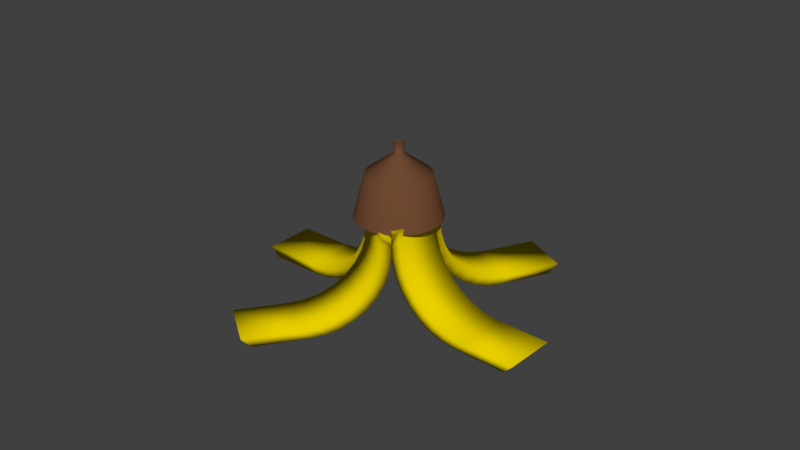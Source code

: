 # Source: Banana.blend  (saved by Blender 2.78.0; exported with 4.5.12 LTS)
import bpy
from mathutils import Matrix  # noqa: F401  (used for matrix-valued properties, if any)

bpy.ops.wm.read_factory_settings(use_empty=True)
scene = bpy.context.scene
scene.name = 'Scene'

# ---- collections
col_collection_1 = bpy.data.collections.new('Collection 1'); scene.collection.children.link(col_collection_1)

# ---- materials (node trees are filled in below, after node groups)
mat_material_001 = bpy.data.materials.new('Material.001')
mat_material_001.alpha_threshold = 0.0
mat_material_001.use_transparent_shadow = False
mat_material_001.diffuse_color = (0.1574, 0.06639, 0.0316, 1.0)
mat_material_001.roughness = 0.5
mat_material_002 = bpy.data.materials.new('Material.002')
mat_material_002.alpha_threshold = 0.0
mat_material_002.use_transparent_shadow = False
mat_material_002.diffuse_color = (0.8, 0.6199, 0.0, 1.0)
mat_material_002.roughness = 0.5

# ---- material node trees

# ---- world
world_world = bpy.data.worlds.new('World'); scene.world = world_world
world_world.color = (0.05088, 0.05088, 0.05088)
world_world.use_sun_shadow = False
world_world.sun_shadow_jitter_overblur = 0.0
world_world.cycles.sampling_method = 'MANUAL'

# ---- meshes
me_cylinder_006 = bpy.data.meshes.new('Cylinder.006')
me_cylinder_006.from_pydata([(-1.139e-07, 2.014, -1.309), (0.3928, 1.975, -1.309), (0.7706, 1.86, -1.309), (1.119, 1.674, -1.309), (1.424, 1.424, -1.309), (1.674, 1.119, -1.309), (1.86, 0.7706, -1.309), (1.975, 0.3928, -1.309), (2.014, -1.217e-07, -1.309), (1.975, -0.3928, -1.309), (1.86, -0.7706, -1.309), (1.674, -1.119, -1.309), (1.424, -1.424, -1.309), (1.119, -1.674, -1.309), (0.7706, -1.86, -1.309), (0.3928, -1.975, -1.309), (-7.7e-07, -2.014, -1.309), (-0.3928, -1.975, -1.309), (-0.7706, -1.86, -1.309), (-1.119, -1.674, -1.309), (-1.424, -1.424, -1.309), (-1.674, -1.119, -1.309), (-1.86, -0.7706, -1.309), (-1.975, -0.3928, -1.309), (-2.014, 1.671e-06, -1.309), (-1.975, 0.3928, -1.309), (-1.86, 0.7706, -1.309), (-1.674, 1.119, -1.309), (-1.424, 1.424, -1.309), (-1.119, 1.674, -1.309), (-0.7706, 1.86, -1.309), (-0.3928, 1.975, -1.309), (-5.811e-07, 0.2363, 1.645), (-5.932e-08, 1.499, 0.7018), (0.04609, 0.2317, 1.645), (0.2924, 1.47, 0.7018), (0.09041, 0.2183, 1.645), (0.5735, 1.384, 0.7018), (0.1313, 0.1964, 1.645), (0.8325, 1.246, 0.7018), (0.1671, 0.1671, 1.645), (1.06, 1.06, 0.7018), (0.1964, 0.1313, 1.645), (1.246, 0.8325, 0.7018), (0.2183, 0.09041, 1.645), (1.384, 0.5735, 0.7018), (0.2317, 0.04609, 1.645), (1.47, 0.2924, 0.7018), (0.2363, -1.639e-07, 1.645), (1.499, -2.848e-08, 0.7018), (0.2317, -0.04609, 1.645), (1.47, -0.2924, 0.7018), (0.2183, -0.09041, 1.645), (1.384, -0.5735, 0.7018), (0.1964, -0.1313, 1.645), (1.246, -0.8325, 0.7018), (0.1671, -0.1671, 1.645), (1.06, -1.06, 0.7018), (0.1313, -0.1964, 1.645), (0.8325, -1.246, 0.7018), (0.09041, -0.2183, 1.645), (0.5735, -1.384, 0.7018), (0.04609, -0.2317, 1.645), (0.2924, -1.47, 0.7018), (-1.639e-07, -0.2363, 1.645), (-5.476e-07, -1.499, 0.7018), (-0.04609, -0.2317, 1.645), (-0.2924, -1.47, 0.7018), (-0.09041, -0.2183, 1.645), (-0.5735, -1.384, 0.7018), (-0.1313, -0.1964, 1.645), (-0.8325, -1.246, 0.7018), (-0.1671, -0.1671, 1.645), (-1.06, -1.06, 0.7018), (-0.1964, -0.1313, 1.645), (-1.246, -0.8325, 0.7018), (-0.2183, -0.09041, 1.645), (-1.384, -0.5735, 0.7018), (-0.2317, -0.04609, 1.645), (-1.47, -0.2924, 0.7018), (-0.2363, 1.788e-07, 1.645), (-1.499, 1.305e-06, 0.7018), (-0.2317, 0.04609, 1.645), (-1.47, 0.2924, 0.7018), (-0.2183, 0.09041, 1.645), (-1.384, 0.5735, 0.7018), (-0.1964, 0.1313, 1.645), (-1.246, 0.8325, 0.7018), (-0.1671, 0.1671, 1.645), (-1.06, 1.06, 0.7018), (-0.1313, 0.1964, 1.645), (-0.8325, 1.246, 0.7018), (-0.09041, 0.2183, 1.645), (-0.5735, 1.384, 0.7018), (-0.04609, 0.2317, 1.645), (-0.2923, 1.47, 0.7018), (-5.811e-07, 0.2363, 2.083), (0.04609, 0.2317, 2.083), (0.09041, 0.2183, 2.083), (0.1313, 0.1964, 2.083), (0.1671, 0.1671, 2.083), (0.1964, 0.1313, 2.083), (0.2183, 0.09041, 2.083), (0.2317, 0.04609, 2.083), (0.2363, -1.639e-07, 2.083), (0.2317, -0.04609, 2.083), (0.2183, -0.09041, 2.083), (0.1964, -0.1313, 2.083), (0.1671, -0.1671, 2.083), (0.1313, -0.1964, 2.083), (0.09041, -0.2183, 2.083), (0.04609, -0.2317, 2.083), (-1.639e-07, -0.2363, 2.083), (-0.04609, -0.2317, 2.083), (-0.09041, -0.2183, 2.083), (-0.1313, -0.1964, 2.083), (-0.1671, -0.1671, 2.083), (-0.1964, -0.1313, 2.083), (-0.2183, -0.09041, 2.083), (-0.2317, -0.04609, 2.083), (-0.2363, 1.788e-07, 2.083), (-0.2317, 0.04609, 2.083), (-0.2183, 0.09041, 2.083), (-0.1964, 0.1313, 2.083), (-0.1671, 0.1671, 2.083), (-0.1313, 0.1964, 2.083), (-0.09041, 0.2183, 2.083), (-0.04609, 0.2317, 2.083)], [], [(33, 0, 31, 95), (2, 37, 39, 3), (3, 39, 41, 4), (4, 41, 43, 5), (5, 43, 45, 6), (6, 45, 47, 7), (7, 47, 49, 8), (8, 49, 51, 9), (9, 51, 53, 10), (10, 53, 55, 11), (11, 55, 57, 12), (12, 57, 59, 13), (13, 59, 61, 14), (14, 61, 63, 15), (15, 63, 65, 16), (16, 65, 67, 17), (17, 67, 69, 18), (18, 69, 71, 19), (19, 71, 73, 20), (20, 73, 75, 21), (21, 75, 77, 22), (22, 77, 79, 23), (23, 79, 81, 24), (24, 81, 83, 25), (25, 83, 85, 26), (26, 85, 87, 27), (27, 87, 89, 28), (28, 89, 91, 29), (29, 91, 93, 30), (30, 93, 95, 31), (1, 35, 37, 2), (40, 38, 99, 100), (35, 33, 32, 34), (37, 35, 34, 36), (39, 37, 36, 38), (41, 39, 38, 40), (43, 41, 40, 42), (45, 43, 42, 44), (47, 45, 44, 46), (49, 47, 46, 48), (51, 49, 48, 50), (53, 51, 50, 52), (55, 53, 52, 54), (57, 55, 54, 56), (59, 57, 56, 58), (61, 59, 58, 60), (63, 61, 60, 62), (65, 63, 62, 64), (67, 65, 64, 66), (69, 67, 66, 68), (71, 69, 68, 70), (73, 71, 70, 72), (75, 73, 72, 74), (77, 75, 74, 76), (79, 77, 76, 78), (81, 79, 78, 80), (83, 81, 80, 82), (85, 83, 82, 84), (87, 85, 84, 86), (89, 87, 86, 88), (91, 89, 88, 90), (93, 91, 90, 92), (95, 93, 92, 94), (33, 95, 94, 32), (0, 33, 35, 1), (58, 56, 108, 109), (76, 74, 117, 118), (94, 92, 126, 127), (50, 48, 104, 105), (68, 66, 113, 114), (86, 84, 122, 123), (32, 94, 127, 96), (42, 40, 100, 101), (60, 58, 109, 110), (78, 76, 118, 119), (34, 32, 96, 97), (52, 50, 105, 106), (70, 68, 114, 115), (88, 86, 123, 124), (44, 42, 101, 102), (62, 60, 110, 111), (80, 78, 119, 120), (36, 34, 97, 98), (54, 52, 106, 107), (72, 70, 115, 116), (90, 88, 124, 125), (46, 44, 102, 103), (64, 62, 111, 112), (82, 80, 120, 121), (38, 36, 98, 99), (56, 54, 107, 108), (74, 72, 116, 117), (92, 90, 125, 126), (48, 46, 103, 104), (66, 64, 112, 113), (84, 82, 121, 122)])
me_cylinder_006.polygons.foreach_set('use_smooth', [True] * 96)
me_cylinder_006.materials.append(mat_material_001)
me_cylinder_006.use_remesh_preserve_volume = False
me_cylinder_006.use_remesh_preserve_attributes = False
me_cylinder_006.use_mirror_vertex_groups = False
me_cylinder_006.update()
me_plane_006 = bpy.data.meshes.new('Plane.006')
me_plane_006.from_pydata([(0.881, 2.456, -0.007447), (0.1554, 2.119, -0.007447), (0.1554, 2.119, -0.007447), (0.881, 2.456, -0.007447), (1.723, 0.6422, 1.293), (0.9977, 0.3053, 1.293), (1.723, 0.6422, 1.161), (1.231, 1.702, -0.007447), (1.714, 0.6626, 0.9331), (1.686, 0.7229, 0.7139), (1.64, 0.8208, 0.5119), (1.579, 0.9526, 0.3348), (1.505, 1.113, 0.1895), (1.42, 1.296, 0.0815), (1.327, 1.495, 0.01501), (0.5056, 1.365, -0.007447), (0.9977, 0.3053, 1.161), (0.6016, 1.158, 0.01501), (0.6939, 0.9596, 0.0815), (0.779, 0.7763, 0.1895), (0.8535, 0.6157, 0.3348), (0.9147, 0.4839, 0.5119), (0.9602, 0.386, 0.7139), (0.9882, 0.3257, 0.9331), (1.723, 0.6422, 1.293), (0.9977, 0.3053, 1.293), (1.723, 0.6422, 1.161), (1.231, 1.702, -0.007447), (1.714, 0.6626, 0.9331), (1.686, 0.7229, 0.7139), (1.64, 0.8208, 0.5119), (1.579, 0.9526, 0.3348), (1.505, 1.113, 0.1895), (1.42, 1.296, 0.0815), (1.327, 1.495, 0.01501), (0.5056, 1.365, -0.007447), (0.9977, 0.3053, 1.161), (0.6016, 1.158, 0.01501), (0.6939, 0.9596, 0.0815), (0.779, 0.7763, 0.1895), (0.8535, 0.6157, 0.3348), (0.9147, 0.4839, 0.5119), (0.9602, 0.386, 0.7139), (0.9882, 0.3257, 0.9331), (0.09588, 2.248, 0.134), (0.8215, 2.584, 0.134), (1.664, 0.7705, 1.434), (0.9381, 0.4336, 1.434), (1.664, 0.7705, 1.302), (1.172, 1.83, 0.134), (1.654, 0.7908, 1.075), (1.626, 0.8511, 0.8553), (1.581, 0.9491, 0.6533), (1.52, 1.081, 0.4762), (1.445, 1.241, 0.3309), (1.36, 1.425, 0.2229), (1.268, 1.624, 0.1564), (0.446, 1.493, 0.134), (0.9381, 0.4336, 1.302), (0.542, 1.287, 0.1564), (0.6343, 1.088, 0.2229), (0.7194, 0.9046, 0.3309), (0.794, 0.744, 0.4762), (0.8552, 0.6122, 0.6533), (0.9006, 0.5143, 0.8553), (0.9286, 0.4539, 1.075), (1.723, 0.6422, 1.399), (0.9977, 0.3053, 1.399), (1.664, 0.7705, 1.434), (0.9381, 0.4336, 1.434), (-1.0, 0.4, 0.0), (-1.0, -0.4, 0.0), (-1.0, -0.4, 0.0), (-1.0, 0.4, 0.0), (1.0, 0.4, 1.3), (1.0, -0.4, 1.3), (1.0, 0.4, 1.168), (-0.1685, 0.4, 0.0), (0.9775, 0.4, 0.9405), (0.9111, 0.4, 0.7213), (0.8031, 0.4, 0.5193), (0.6578, 0.4, 0.3422), (0.4807, 0.4, 0.1969), (0.2787, 0.4, 0.08895), (0.05947, 0.4, 0.02245), (-0.1685, -0.4, 0.0), (1.0, -0.4, 1.168), (0.05947, -0.4, 0.02245), (0.2787, -0.4, 0.08895), (0.4807, -0.4, 0.1969), (0.6578, -0.4, 0.3422), (0.8031, -0.4, 0.5193), (0.9111, -0.4, 0.7213), (0.9775, -0.4, 0.9405), (1.0, 0.4, 1.3), (1.0, -0.4, 1.3), (1.0, 0.4, 1.168), (-0.1685, 0.4, 0.0), (0.9775, 0.4, 0.9405), (0.9111, 0.4, 0.7213), (0.8031, 0.4, 0.5193), (0.6578, 0.4, 0.3422), (0.4807, 0.4, 0.1969), (0.2787, 0.4, 0.08895), (0.05947, 0.4, 0.02245), (-0.1685, -0.4, 0.0), (1.0, -0.4, 1.168), (0.05947, -0.4, 0.02245), (0.2787, -0.4, 0.08895), (0.4807, -0.4, 0.1969), (0.6578, -0.4, 0.3422), (0.8031, -0.4, 0.5193), (0.9111, -0.4, 0.7213), (0.9775, -0.4, 0.9405), (-1.141, -0.4, 0.1414), (-1.141, 0.4, 0.1414), (0.8586, 0.4, 1.441), (0.8586, -0.4, 1.441), (0.8586, 0.4, 1.31), (-0.3099, 0.4, 0.1414), (0.8361, 0.4, 1.082), (0.7696, 0.4, 0.8628), (0.6617, 0.4, 0.6607), (0.5163, 0.4, 0.4837), (0.3393, 0.4, 0.3383), (0.1372, 0.4, 0.2304), (-0.08195, 0.4, 0.1639), (-0.3099, -0.4, 0.1414), (0.8586, -0.4, 1.31), (-0.08195, -0.4, 0.1639), (0.1372, -0.4, 0.2304), (0.3393, -0.4, 0.3383), (0.5163, -0.4, 0.4837), (0.6617, -0.4, 0.6607), (0.7696, -0.4, 0.8628), (0.8361, -0.4, 1.082), (1.0, 0.4, 1.406), (1.0, -0.4, 1.406), (0.8586, 0.4, 1.441), (0.8586, -0.4, 1.441), (3.618, -0.3462, -0.08313), (3.73, 0.4459, -0.08313), (3.73, 0.4459, -0.08313), (3.618, -0.3462, -0.08313), (1.638, -0.06664, 1.217), (1.75, 0.7255, 1.217), (1.638, -0.06664, 1.085), (2.795, -0.23, -0.08313), (1.66, -0.06978, 0.8574), (1.726, -0.07907, 0.6382), (1.833, -0.09417, 0.4362), (1.977, -0.1145, 0.2591), (2.152, -0.1392, 0.1138), (2.352, -0.1675, 0.005816), (2.569, -0.1981, -0.06068), (2.907, 0.5622, -0.08313), (1.75, 0.7255, 1.085), (2.681, 0.594, -0.06068), (2.464, 0.6247, 0.005816), (2.264, 0.6529, 0.1138), (2.089, 0.6777, 0.2591), (1.945, 0.698, 0.4362), (1.838, 0.7131, 0.6382), (1.772, 0.7224, 0.8574), (1.638, -0.06664, 1.217), (1.75, 0.7255, 1.217), (1.638, -0.06664, 1.085), (2.795, -0.23, -0.08313), (1.66, -0.06978, 0.8574), (1.726, -0.07907, 0.6382), (1.833, -0.09417, 0.4362), (1.977, -0.1145, 0.2591), (2.152, -0.1392, 0.1138), (2.352, -0.1675, 0.005816), (2.569, -0.1981, -0.06068), (2.907, 0.5622, -0.08313), (1.75, 0.7255, 1.085), (2.681, 0.594, -0.06068), (2.464, 0.6247, 0.005816), (2.264, 0.6529, 0.1138), (2.089, 0.6777, 0.2591), (1.945, 0.698, 0.4362), (1.838, 0.7131, 0.6382), (1.772, 0.7224, 0.8574), (3.87, 0.4262, 0.05829), (3.758, -0.366, 0.05829), (1.778, -0.08641, 1.358), (1.89, 0.7057, 1.358), (1.778, -0.08641, 1.227), (2.935, -0.2497, 0.05829), (1.8, -0.08955, 0.9988), (1.866, -0.09884, 0.7796), (1.973, -0.1139, 0.5776), (2.117, -0.1342, 0.4005), (2.292, -0.159, 0.2552), (2.492, -0.1872, 0.1472), (2.709, -0.2179, 0.08074), (3.047, 0.5424, 0.05829), (1.89, 0.7057, 1.227), (2.821, 0.5743, 0.08074), (2.604, 0.6049, 0.1472), (2.404, 0.6331, 0.2552), (2.229, 0.6579, 0.4005), (2.085, 0.6782, 0.5776), (1.978, 0.6933, 0.7796), (1.912, 0.7026, 0.9988), (1.638, -0.06664, 1.323), (1.75, 0.7255, 1.323), (1.778, -0.08641, 1.358), (1.89, 0.7057, 1.358), (1.893, -2.197, -0.06242), (2.606, -1.834, -0.06242), (2.606, -1.834, -0.06242), (1.893, -2.197, -0.06242), (0.9863, -0.4146, 1.238), (1.699, -0.0518, 1.238), (0.9863, -0.4146, 1.106), (1.516, -1.456, -0.06242), (0.9965, -0.4346, 0.8781), (1.027, -0.4938, 0.6589), (1.076, -0.5901, 0.4569), (1.142, -0.7196, 0.2798), (1.222, -0.8774, 0.1345), (1.313, -1.057, 0.02652), (1.413, -1.253, -0.03997), (2.229, -1.093, -0.06242), (1.699, -0.0518, 1.106), (2.126, -0.8901, -0.03997), (2.026, -0.6947, 0.02652), (1.935, -0.5147, 0.1345), (1.855, -0.3568, 0.2798), (1.789, -0.2273, 0.4569), (1.74, -0.1311, 0.6589), (1.71, -0.07181, 0.8781), (0.9863, -0.4146, 1.238), (1.699, -0.0518, 1.238), (0.9863, -0.4146, 1.106), (1.516, -1.456, -0.06242), (0.9965, -0.4346, 0.8781), (1.027, -0.4938, 0.6589), (1.076, -0.5901, 0.4569), (1.142, -0.7196, 0.2798), (1.222, -0.8774, 0.1345), (1.313, -1.057, 0.02652), (1.413, -1.253, -0.03997), (2.229, -1.093, -0.06242), (1.699, -0.0518, 1.106), (2.126, -0.8901, -0.03997), (2.026, -0.6947, 0.02652), (1.935, -0.5147, 0.1345), (1.855, -0.3568, 0.2798), (1.789, -0.2273, 0.4569), (1.74, -0.1311, 0.6589), (1.71, -0.07181, 0.8781), (2.67, -1.96, 0.079), (1.957, -2.323, 0.079), (1.05, -0.5406, 1.379), (1.763, -0.1778, 1.379), (1.05, -0.5406, 1.247), (1.58, -1.582, 0.079), (1.061, -0.5606, 1.02), (1.091, -0.6199, 0.8003), (1.14, -0.7161, 0.5983), (1.206, -0.8456, 0.4212), (1.286, -1.003, 0.2759), (1.378, -1.184, 0.1679), (1.477, -1.379, 0.1014), (2.293, -1.219, 0.079), (1.763, -0.1778, 1.247), (2.19, -1.016, 0.1015), (2.091, -0.8208, 0.1679), (1.999, -0.6407, 0.2759), (1.919, -0.4829, 0.4212), (1.853, -0.3534, 0.5983), (1.804, -0.2571, 0.8003), (1.774, -0.1979, 1.02), (0.9863, -0.4146, 1.344), (1.699, -0.0518, 1.344), (1.05, -0.5406, 1.379), (1.763, -0.1778, 1.379)], [], [(16, 5, 4, 6), (1, 3, 45, 44), (6, 8, 23, 16), (8, 9, 22, 23), (9, 10, 21, 22), (10, 11, 20, 21), (11, 12, 19, 20), (12, 13, 18, 19), (13, 14, 17, 18), (14, 7, 15, 17), (0, 2, 15, 7), (31, 30, 52, 53), (39, 38, 60, 61), (28, 26, 48, 50), (33, 32, 54, 55), (37, 35, 57, 59), (42, 41, 63, 64), (27, 34, 56, 49), (30, 29, 51, 52), (46, 24, 66, 68), (21, 20, 40, 41), (15, 2, 1, 35), (9, 8, 28, 29), (14, 13, 33, 34), (4, 5, 25, 24), (5, 16, 36, 25), (23, 22, 42, 43), (18, 17, 37, 38), (12, 11, 31, 32), (6, 4, 24, 26), (20, 19, 39, 40), (10, 9, 29, 30), (7, 14, 34, 27), (8, 6, 26, 28), (2, 0, 3, 1), (22, 21, 41, 42), (17, 15, 35, 37), (13, 12, 32, 33), (16, 23, 43, 36), (19, 18, 38, 39), (11, 10, 30, 31), (0, 7, 27, 3), (58, 48, 46, 47), (48, 58, 65, 50), (50, 65, 64, 51), (51, 64, 63, 52), (52, 63, 62, 53), (53, 62, 61, 54), (54, 61, 60, 55), (55, 60, 59, 56), (56, 59, 57, 49), (45, 49, 57, 44), (3, 27, 49, 45), (41, 40, 62, 63), (35, 1, 44, 57), (29, 28, 50, 51), (34, 33, 55, 56), (25, 36, 58, 47), (36, 43, 65, 58), (43, 42, 64, 65), (38, 37, 59, 60), (32, 31, 53, 54), (26, 24, 46, 48), (40, 39, 61, 62), (66, 67, 69, 68), (25, 47, 69, 67), (47, 46, 68, 69), (24, 25, 67, 66), (86, 75, 74, 76), (71, 73, 115, 114), (76, 78, 93, 86), (78, 79, 92, 93), (79, 80, 91, 92), (80, 81, 90, 91), (81, 82, 89, 90), (82, 83, 88, 89), (83, 84, 87, 88), (84, 77, 85, 87), (70, 72, 85, 77), (101, 100, 122, 123), (109, 108, 130, 131), (98, 96, 118, 120), (103, 102, 124, 125), (107, 105, 127, 129), (112, 111, 133, 134), (97, 104, 126, 119), (100, 99, 121, 122), (116, 94, 136, 138), (91, 90, 110, 111), (85, 72, 71, 105), (79, 78, 98, 99), (84, 83, 103, 104), (74, 75, 95, 94), (75, 86, 106, 95), (93, 92, 112, 113), (88, 87, 107, 108), (82, 81, 101, 102), (76, 74, 94, 96), (90, 89, 109, 110), (80, 79, 99, 100), (77, 84, 104, 97), (78, 76, 96, 98), (72, 70, 73, 71), (92, 91, 111, 112), (87, 85, 105, 107), (83, 82, 102, 103), (86, 93, 113, 106), (89, 88, 108, 109), (81, 80, 100, 101), (70, 77, 97, 73), (128, 118, 116, 117), (118, 128, 135, 120), (120, 135, 134, 121), (121, 134, 133, 122), (122, 133, 132, 123), (123, 132, 131, 124), (124, 131, 130, 125), (125, 130, 129, 126), (126, 129, 127, 119), (115, 119, 127, 114), (73, 97, 119, 115), (111, 110, 132, 133), (105, 71, 114, 127), (99, 98, 120, 121), (104, 103, 125, 126), (95, 106, 128, 117), (106, 113, 135, 128), (113, 112, 134, 135), (108, 107, 129, 130), (102, 101, 123, 124), (96, 94, 116, 118), (110, 109, 131, 132), (136, 137, 139, 138), (95, 117, 139, 137), (117, 116, 138, 139), (94, 95, 137, 136), (156, 145, 144, 146), (141, 143, 185, 184), (146, 148, 163, 156), (148, 149, 162, 163), (149, 150, 161, 162), (150, 151, 160, 161), (151, 152, 159, 160), (152, 153, 158, 159), (153, 154, 157, 158), (154, 147, 155, 157), (140, 142, 155, 147), (171, 170, 192, 193), (179, 178, 200, 201), (168, 166, 188, 190), (173, 172, 194, 195), (177, 175, 197, 199), (182, 181, 203, 204), (167, 174, 196, 189), (170, 169, 191, 192), (186, 164, 206, 208), (161, 160, 180, 181), (155, 142, 141, 175), (149, 148, 168, 169), (154, 153, 173, 174), (144, 145, 165, 164), (145, 156, 176, 165), (163, 162, 182, 183), (158, 157, 177, 178), (152, 151, 171, 172), (146, 144, 164, 166), (160, 159, 179, 180), (150, 149, 169, 170), (147, 154, 174, 167), (148, 146, 166, 168), (142, 140, 143, 141), (162, 161, 181, 182), (157, 155, 175, 177), (153, 152, 172, 173), (156, 163, 183, 176), (159, 158, 178, 179), (151, 150, 170, 171), (140, 147, 167, 143), (198, 188, 186, 187), (188, 198, 205, 190), (190, 205, 204, 191), (191, 204, 203, 192), (192, 203, 202, 193), (193, 202, 201, 194), (194, 201, 200, 195), (195, 200, 199, 196), (196, 199, 197, 189), (185, 189, 197, 184), (143, 167, 189, 185), (181, 180, 202, 203), (175, 141, 184, 197), (169, 168, 190, 191), (174, 173, 195, 196), (165, 176, 198, 187), (176, 183, 205, 198), (183, 182, 204, 205), (178, 177, 199, 200), (172, 171, 193, 194), (166, 164, 186, 188), (180, 179, 201, 202), (206, 207, 209, 208), (165, 187, 209, 207), (187, 186, 208, 209), (164, 165, 207, 206), (226, 215, 214, 216), (211, 213, 255, 254), (216, 218, 233, 226), (218, 219, 232, 233), (219, 220, 231, 232), (220, 221, 230, 231), (221, 222, 229, 230), (222, 223, 228, 229), (223, 224, 227, 228), (224, 217, 225, 227), (210, 212, 225, 217), (241, 240, 262, 263), (249, 248, 270, 271), (238, 236, 258, 260), (243, 242, 264, 265), (247, 245, 267, 269), (252, 251, 273, 274), (237, 244, 266, 259), (240, 239, 261, 262), (256, 234, 276, 278), (231, 230, 250, 251), (225, 212, 211, 245), (219, 218, 238, 239), (224, 223, 243, 244), (214, 215, 235, 234), (215, 226, 246, 235), (233, 232, 252, 253), (228, 227, 247, 248), (222, 221, 241, 242), (216, 214, 234, 236), (230, 229, 249, 250), (220, 219, 239, 240), (217, 224, 244, 237), (218, 216, 236, 238), (212, 210, 213, 211), (232, 231, 251, 252), (227, 225, 245, 247), (223, 222, 242, 243), (226, 233, 253, 246), (229, 228, 248, 249), (221, 220, 240, 241), (210, 217, 237, 213), (268, 258, 256, 257), (258, 268, 275, 260), (260, 275, 274, 261), (261, 274, 273, 262), (262, 273, 272, 263), (263, 272, 271, 264), (264, 271, 270, 265), (265, 270, 269, 266), (266, 269, 267, 259), (255, 259, 267, 254), (213, 237, 259, 255), (251, 250, 272, 273), (245, 211, 254, 267), (239, 238, 260, 261), (244, 243, 265, 266), (235, 246, 268, 257), (246, 253, 275, 268), (253, 252, 274, 275), (248, 247, 269, 270), (242, 241, 263, 264), (236, 234, 256, 258), (250, 249, 271, 272), (276, 277, 279, 278), (235, 257, 279, 277), (257, 256, 278, 279), (234, 235, 277, 276)])
me_plane_006.polygons.foreach_set('use_smooth', [True] * 272)
_uv = me_plane_006.uv_layers.new(name='UVMap')
_uv.uv.foreach_set('vector', [0.0, 0.0, 1.0, 0.0, 1.0, 1.0, 0.0, 1.0, 0.0, 0.0, 1.0, 0.0, 1.0, 1.0, 0.0, 1.0, 0.0, 0.0, 1.0, 0.0, 1.0, 1.0, 0.0, 1.0, 0.0, 0.0, 1.0, 0.0, 1.0, 1.0, 0.0, 1.0, 0.0, 0.0, 1.0, 0.0, 1.0, 1.0, 0.0, 1.0, 0.0, 0.0, 1.0, 0.0, 1.0, 1.0, 0.0, 1.0, 0.0, 0.0, 1.0, 0.0, 1.0, 1.0, 0.0, 1.0, 0.0, 0.0, 1.0, 0.0, 1.0, 1.0, 0.0, 1.0, 0.0, 0.0, 1.0, 0.0, 1.0, 1.0, 0.0, 1.0, 0.0, 0.0, 1.0, 0.0, 1.0, 1.0, 0.0, 1.0, 0.0, 0.0, 1.0, 0.0, 1.0, 1.0, 0.0, 1.0, 0.0, 0.0, 1.0, 0.0, 1.0, 1.0, 0.0, 1.0, 0.0, 0.0, 1.0, 0.0, 1.0, 1.0, 0.0, 1.0, 0.0, 0.0, 1.0, 0.0, 1.0, 1.0, 0.0, 1.0, 0.0, 0.0, 1.0, 0.0, 1.0, 1.0, 0.0, 1.0, 0.0, 0.0, 1.0, 0.0, 1.0, 1.0, 0.0, 1.0, 0.0, 0.0, 1.0, 0.0, 1.0, 1.0, 0.0, 1.0, 0.0, 0.0, 1.0, 0.0, 1.0, 1.0, 0.0, 1.0, 0.0, 0.0, 1.0, 0.0, 1.0, 1.0, 0.0, 1.0, 0.0, 0.0, 1.0, 0.0, 1.0, 1.0, 0.0, 1.0, 0.0, 0.0, 1.0, 0.0, 1.0, 1.0, 0.0, 1.0, 0.0, 0.0, 1.0, 0.0, 1.0, 1.0, 0.0, 1.0, 0.0, 0.0, 1.0, 0.0, 1.0, 1.0, 0.0, 1.0, 0.0, 0.0, 1.0, 0.0, 1.0, 1.0, 0.0, 1.0, 0.0, 0.0, 1.0, 0.0, 1.0, 1.0, 0.0, 1.0, 0.0, 0.0, 1.0, 0.0, 1.0, 1.0, 0.0, 1.0, 0.0, 0.0, 1.0, 0.0, 1.0, 1.0, 0.0, 1.0, 0.0, 0.0, 1.0, 0.0, 1.0, 1.0, 0.0, 1.0, 0.0, 0.0, 1.0, 0.0, 1.0, 1.0, 0.0, 1.0, 0.0, 0.0, 1.0, 0.0, 1.0, 1.0, 0.0, 1.0, 0.0, 0.0, 1.0, 0.0, 1.0, 1.0, 0.0, 1.0, 0.0, 0.0, 1.0, 0.0, 1.0, 1.0, 0.0, 1.0, 0.0, 0.0, 1.0, 0.0, 1.0, 1.0, 0.0, 1.0, 0.0, 0.0, 1.0, 0.0, 1.0, 1.0, 0.0, 1.0, 0.0, 0.0, 1.0, 0.0, 1.0, 1.0, 0.0, 1.0, 0.0, 0.0, 1.0, 0.0, 1.0, 1.0, 0.0, 1.0, 0.0, 0.0, 1.0, 0.0, 1.0, 1.0, 0.0, 1.0, 0.0, 0.0, 1.0, 0.0, 1.0, 1.0, 0.0, 1.0, 0.0, 0.0, 1.0, 0.0, 1.0, 1.0, 0.0, 1.0, 0.0, 0.0, 1.0, 0.0, 1.0, 1.0, 0.0, 1.0, 0.0, 0.0, 1.0, 0.0, 1.0, 1.0, 0.0, 1.0, 0.0, 0.0, 1.0, 0.0, 1.0, 1.0, 0.0, 1.0, 0.0, 0.0, 1.0, 0.0, 1.0, 1.0, 0.0, 1.0, 0.0, 0.0, 1.0, 0.0, 1.0, 1.0, 0.0, 1.0, 0.0, 0.0, 1.0, 0.0, 1.0, 1.0, 0.0, 1.0, 0.0, 0.0, 1.0, 0.0, 1.0, 1.0, 0.0, 1.0, 0.0, 0.0, 1.0, 0.0, 1.0, 1.0, 0.0, 1.0, 0.0, 0.0, 1.0, 0.0, 1.0, 1.0, 0.0, 1.0, 0.0, 0.0, 1.0, 0.0, 1.0, 1.0, 0.0, 1.0, 0.0, 0.0, 1.0, 0.0, 1.0, 1.0, 0.0, 1.0, 0.0, 0.0, 1.0, 0.0, 1.0, 1.0, 0.0, 1.0, 0.0, 0.0, 1.0, 0.0, 1.0, 1.0, 0.0, 1.0, 0.0, 0.0, 1.0, 0.0, 1.0, 1.0, 0.0, 1.0, 0.0, 0.0, 1.0, 0.0, 1.0, 1.0, 0.0, 1.0, 0.0, 0.0, 1.0, 0.0, 1.0, 1.0, 0.0, 1.0, 0.0, 0.0, 1.0, 0.0, 1.0, 1.0, 0.0, 1.0, 0.0, 0.0, 1.0, 0.0, 1.0, 1.0, 0.0, 1.0, 0.0, 0.0, 1.0, 0.0, 1.0, 1.0, 0.0, 1.0, 0.0, 0.0, 1.0, 0.0, 1.0, 1.0, 0.0, 1.0, 0.0, 0.0, 1.0, 0.0, 1.0, 1.0, 0.0, 1.0, 0.0, 0.0, 1.0, 0.0, 1.0, 1.0, 0.0, 1.0, 0.0, 0.0, 1.0, 0.0, 1.0, 1.0, 0.0, 1.0, 0.0, 0.0, 1.0, 0.0, 1.0, 1.0, 0.0, 1.0, 0.0, 0.0, 1.0, 0.0, 1.0, 1.0, 0.0, 1.0, 0.0, 0.0, 1.0, 0.0, 1.0, 1.0, 0.0, 1.0, 0.0, 0.0, 1.0, 0.0, 1.0, 1.0, 0.0, 1.0, 0.0, 0.0, 1.0, 0.0, 1.0, 1.0, 0.0, 1.0, 0.0, 0.0, 1.0, 0.0, 1.0, 1.0, 0.0, 1.0, 0.0, 0.0, 1.0, 0.0, 1.0, 1.0, 0.0, 1.0, 0.0, 0.0, 1.0, 0.0, 1.0, 1.0, 0.0, 1.0, 0.0, 0.0, 1.0, 0.0, 1.0, 1.0, 0.0, 1.0, 0.0, 0.0, 1.0, 0.0, 1.0, 1.0, 0.0, 1.0, 0.0, 0.0, 1.0, 0.0, 1.0, 1.0, 0.0, 1.0, 0.0, 0.0, 1.0, 0.0, 1.0, 1.0, 0.0, 1.0, 0.0, 0.0, 1.0, 0.0, 1.0, 1.0, 0.0, 1.0, 0.0, 0.0, 1.0, 0.0, 1.0, 1.0, 0.0, 1.0, 0.0, 0.0, 1.0, 0.0, 1.0, 1.0, 0.0, 1.0, 0.0, 0.0, 1.0, 0.0, 1.0, 1.0, 0.0, 1.0, 0.0, 0.0, 1.0, 0.0, 1.0, 1.0, 0.0, 1.0, 0.0, 0.0, 1.0, 0.0, 1.0, 1.0, 0.0, 1.0, 0.0, 0.0, 1.0, 0.0, 1.0, 1.0, 0.0, 1.0, 0.0, 0.0, 1.0, 0.0, 1.0, 1.0, 0.0, 1.0, 0.0, 0.0, 1.0, 0.0, 1.0, 1.0, 0.0, 1.0, 0.0, 0.0, 1.0, 0.0, 1.0, 1.0, 0.0, 1.0, 0.0, 0.0, 1.0, 0.0, 1.0, 1.0, 0.0, 1.0, 0.0, 0.0, 1.0, 0.0, 1.0, 1.0, 0.0, 1.0, 0.0, 0.0, 1.0, 0.0, 1.0, 1.0, 0.0, 1.0, 0.0, 0.0, 1.0, 0.0, 1.0, 1.0, 0.0, 1.0, 0.0, 0.0, 1.0, 0.0, 1.0, 1.0, 0.0, 1.0, 0.0, 0.0, 1.0, 0.0, 1.0, 1.0, 0.0, 1.0, 0.0, 0.0, 1.0, 0.0, 1.0, 1.0, 0.0, 1.0, 0.0, 0.0, 1.0, 0.0, 1.0, 1.0, 0.0, 1.0, 0.0, 0.0, 1.0, 0.0, 1.0, 1.0, 0.0, 1.0, 0.0, 0.0, 1.0, 0.0, 1.0, 1.0, 0.0, 1.0, 0.0, 0.0, 1.0, 0.0, 1.0, 1.0, 0.0, 1.0, 0.0, 0.0, 1.0, 0.0, 1.0, 1.0, 0.0, 1.0, 0.0, 0.0, 1.0, 0.0, 1.0, 1.0, 0.0, 1.0, 0.0, 0.0, 1.0, 0.0, 1.0, 1.0, 0.0, 1.0, 0.0, 0.0, 1.0, 0.0, 1.0, 1.0, 0.0, 1.0, 0.0, 0.0, 1.0, 0.0, 1.0, 1.0, 0.0, 1.0, 0.0, 0.0, 1.0, 0.0, 1.0, 1.0, 0.0, 1.0, 0.0, 0.0, 1.0, 0.0, 1.0, 1.0, 0.0, 1.0, 0.0, 0.0, 1.0, 0.0, 1.0, 1.0, 0.0, 1.0, 0.0, 0.0, 1.0, 0.0, 1.0, 1.0, 0.0, 1.0, 0.0, 0.0, 1.0, 0.0, 1.0, 1.0, 0.0, 1.0, 0.0, 0.0, 1.0, 0.0, 1.0, 1.0, 0.0, 1.0, 0.0, 0.0, 1.0, 0.0, 1.0, 1.0, 0.0, 1.0, 0.0, 0.0, 1.0, 0.0, 1.0, 1.0, 0.0, 1.0, 0.0, 0.0, 1.0, 0.0, 1.0, 1.0, 0.0, 1.0, 0.0, 0.0, 1.0, 0.0, 1.0, 1.0, 0.0, 1.0, 0.0, 0.0, 1.0, 0.0, 1.0, 1.0, 0.0, 1.0, 0.0, 0.0, 1.0, 0.0, 1.0, 1.0, 0.0, 1.0, 0.0, 0.0, 1.0, 0.0, 1.0, 1.0, 0.0, 1.0, 0.0, 0.0, 1.0, 0.0, 1.0, 1.0, 0.0, 1.0, 0.0, 0.0, 1.0, 0.0, 1.0, 1.0, 0.0, 1.0, 0.0, 0.0, 1.0, 0.0, 1.0, 1.0, 0.0, 1.0, 0.0, 0.0, 1.0, 0.0, 1.0, 1.0, 0.0, 1.0, 0.0, 0.0, 1.0, 0.0, 1.0, 1.0, 0.0, 1.0, 0.0, 0.0, 1.0, 0.0, 1.0, 1.0, 0.0, 1.0, 0.0, 0.0, 1.0, 0.0, 1.0, 1.0, 0.0, 1.0, 0.0, 0.0, 1.0, 0.0, 1.0, 1.0, 0.0, 1.0, 0.0, 0.0, 1.0, 0.0, 1.0, 1.0, 0.0, 1.0, 0.0, 0.0, 1.0, 0.0, 1.0, 1.0, 0.0, 1.0, 0.0, 0.0, 1.0, 0.0, 1.0, 1.0, 0.0, 1.0, 0.0, 0.0, 1.0, 0.0, 1.0, 1.0, 0.0, 1.0, 0.0, 0.0, 1.0, 0.0, 1.0, 1.0, 0.0, 1.0, 0.0, 0.0, 1.0, 0.0, 1.0, 1.0, 0.0, 1.0, 0.0, 0.0, 1.0, 0.0, 1.0, 1.0, 0.0, 1.0, 0.0, 0.0, 1.0, 0.0, 1.0, 1.0, 0.0, 1.0, 0.0, 0.0, 1.0, 0.0, 1.0, 1.0, 0.0, 1.0, 0.0, 0.0, 1.0, 0.0, 1.0, 1.0, 0.0, 1.0, 0.0, 0.0, 1.0, 0.0, 1.0, 1.0, 0.0, 1.0, 0.0, 0.0, 1.0, 0.0, 1.0, 1.0, 0.0, 1.0, 0.0, 0.0, 1.0, 0.0, 1.0, 1.0, 0.0, 1.0, 0.0, 0.0, 1.0, 0.0, 1.0, 1.0, 0.0, 1.0, 0.0, 0.0, 1.0, 0.0, 1.0, 1.0, 0.0, 1.0, 0.0, 0.0, 1.0, 0.0, 1.0, 1.0, 0.0, 1.0, 0.0, 0.0, 1.0, 0.0, 1.0, 1.0, 0.0, 1.0, 0.0, 0.0, 1.0, 0.0, 1.0, 1.0, 0.0, 1.0, 0.0, 0.0, 1.0, 0.0, 1.0, 1.0, 0.0, 1.0, 0.0, 0.0, 1.0, 0.0, 1.0, 1.0, 0.0, 1.0, 0.0, 0.0, 1.0, 0.0, 1.0, 1.0, 0.0, 1.0, 0.0, 0.0, 1.0, 0.0, 1.0, 1.0, 0.0, 1.0, 0.0, 0.0, 1.0, 0.0, 1.0, 1.0, 0.0, 1.0, 0.0, 0.0, 1.0, 0.0, 1.0, 1.0, 0.0, 1.0, 0.0, 0.0, 1.0, 0.0, 1.0, 1.0, 0.0, 1.0, 0.0, 0.0, 1.0, 0.0, 1.0, 1.0, 0.0, 1.0, 0.0, 0.0, 1.0, 0.0, 1.0, 1.0, 0.0, 1.0, 0.0, 0.0, 1.0, 0.0, 1.0, 1.0, 0.0, 1.0, 0.0, 0.0, 1.0, 0.0, 1.0, 1.0, 0.0, 1.0, 0.0, 0.0, 1.0, 0.0, 1.0, 1.0, 0.0, 1.0, 0.0, 0.0, 1.0, 0.0, 1.0, 1.0, 0.0, 1.0, 0.0, 0.0, 1.0, 0.0, 1.0, 1.0, 0.0, 1.0, 0.0, 0.0, 1.0, 0.0, 1.0, 1.0, 0.0, 1.0, 0.0, 0.0, 1.0, 0.0, 1.0, 1.0, 0.0, 1.0, 0.0, 0.0, 1.0, 0.0, 1.0, 1.0, 0.0, 1.0, 0.0, 0.0, 1.0, 0.0, 1.0, 1.0, 0.0, 1.0, 0.0, 0.0, 1.0, 0.0, 1.0, 1.0, 0.0, 1.0, 0.0, 0.0, 1.0, 0.0, 1.0, 1.0, 0.0, 1.0, 0.0, 0.0, 1.0, 0.0, 1.0, 1.0, 0.0, 1.0, 0.0, 0.0, 1.0, 0.0, 1.0, 1.0, 0.0, 1.0, 0.0, 0.0, 1.0, 0.0, 1.0, 1.0, 0.0, 1.0, 0.0, 0.0, 1.0, 0.0, 1.0, 1.0, 0.0, 1.0, 0.0, 0.0, 1.0, 0.0, 1.0, 1.0, 0.0, 1.0, 0.0, 0.0, 1.0, 0.0, 1.0, 1.0, 0.0, 1.0, 0.0, 0.0, 1.0, 0.0, 1.0, 1.0, 0.0, 1.0, 0.0, 0.0, 1.0, 0.0, 1.0, 1.0, 0.0, 1.0, 0.0, 0.0, 1.0, 0.0, 1.0, 1.0, 0.0, 1.0, 0.0, 0.0, 1.0, 0.0, 1.0, 1.0, 0.0, 1.0, 0.0, 0.0, 1.0, 0.0, 1.0, 1.0, 0.0, 1.0, 0.0, 0.0, 1.0, 0.0, 1.0, 1.0, 0.0, 1.0, 0.0, 0.0, 1.0, 0.0, 1.0, 1.0, 0.0, 1.0, 0.0, 0.0, 1.0, 0.0, 1.0, 1.0, 0.0, 1.0, 0.0, 0.0, 1.0, 0.0, 1.0, 1.0, 0.0, 1.0, 0.0, 0.0, 1.0, 0.0, 1.0, 1.0, 0.0, 1.0, 0.0, 0.0, 1.0, 0.0, 1.0, 1.0, 0.0, 1.0, 0.0, 0.0, 1.0, 0.0, 1.0, 1.0, 0.0, 1.0, 0.0, 0.0, 1.0, 0.0, 1.0, 1.0, 0.0, 1.0, 0.0, 0.0, 1.0, 0.0, 1.0, 1.0, 0.0, 1.0, 0.0, 0.0, 1.0, 0.0, 1.0, 1.0, 0.0, 1.0, 0.0, 0.0, 1.0, 0.0, 1.0, 1.0, 0.0, 1.0, 0.0, 0.0, 1.0, 0.0, 1.0, 1.0, 0.0, 1.0, 0.0, 0.0, 1.0, 0.0, 1.0, 1.0, 0.0, 1.0, 0.0, 0.0, 1.0, 0.0, 1.0, 1.0, 0.0, 1.0, 0.0, 0.0, 1.0, 0.0, 1.0, 1.0, 0.0, 1.0, 0.0, 0.0, 1.0, 0.0, 1.0, 1.0, 0.0, 1.0, 0.0, 0.0, 1.0, 0.0, 1.0, 1.0, 0.0, 1.0, 0.0, 0.0, 1.0, 0.0, 1.0, 1.0, 0.0, 1.0, 0.0, 0.0, 1.0, 0.0, 1.0, 1.0, 0.0, 1.0, 0.0, 0.0, 1.0, 0.0, 1.0, 1.0, 0.0, 1.0, 0.0, 0.0, 1.0, 0.0, 1.0, 1.0, 0.0, 1.0, 0.0, 0.0, 1.0, 0.0, 1.0, 1.0, 0.0, 1.0, 0.0, 0.0, 1.0, 0.0, 1.0, 1.0, 0.0, 1.0, 0.0, 0.0, 1.0, 0.0, 1.0, 1.0, 0.0, 1.0, 0.0, 0.0, 1.0, 0.0, 1.0, 1.0, 0.0, 1.0, 0.0, 0.0, 1.0, 0.0, 1.0, 1.0, 0.0, 1.0, 0.0, 0.0, 1.0, 0.0, 1.0, 1.0, 0.0, 1.0, 0.0, 0.0, 1.0, 0.0, 1.0, 1.0, 0.0, 1.0, 0.0, 0.0, 1.0, 0.0, 1.0, 1.0, 0.0, 1.0, 0.0, 0.0, 1.0, 0.0, 1.0, 1.0, 0.0, 1.0, 0.0, 0.0, 1.0, 0.0, 1.0, 1.0, 0.0, 1.0, 0.0, 0.0, 1.0, 0.0, 1.0, 1.0, 0.0, 1.0, 0.0, 0.0, 1.0, 0.0, 1.0, 1.0, 0.0, 1.0, 0.0, 0.0, 1.0, 0.0, 1.0, 1.0, 0.0, 1.0, 0.0, 0.0, 1.0, 0.0, 1.0, 1.0, 0.0, 1.0, 0.0, 0.0, 1.0, 0.0, 1.0, 1.0, 0.0, 1.0, 0.0, 0.0, 1.0, 0.0, 1.0, 1.0, 0.0, 1.0, 0.0, 0.0, 1.0, 0.0, 1.0, 1.0, 0.0, 1.0, 0.0, 0.0, 1.0, 0.0, 1.0, 1.0, 0.0, 1.0, 0.0, 0.0, 1.0, 0.0, 1.0, 1.0, 0.0, 1.0, 0.0, 0.0, 1.0, 0.0, 1.0, 1.0, 0.0, 1.0, 0.0, 0.0, 1.0, 0.0, 1.0, 1.0, 0.0, 1.0, 0.0, 0.0, 1.0, 0.0, 1.0, 1.0, 0.0, 1.0, 0.0, 0.0, 1.0, 0.0, 1.0, 1.0, 0.0, 1.0, 0.0, 0.0, 1.0, 0.0, 1.0, 1.0, 0.0, 1.0, 0.0, 0.0, 1.0, 0.0, 1.0, 1.0, 0.0, 1.0, 0.0, 0.0, 1.0, 0.0, 1.0, 1.0, 0.0, 1.0, 0.0, 0.0, 1.0, 0.0, 1.0, 1.0, 0.0, 1.0, 0.0, 0.0, 1.0, 0.0, 1.0, 1.0, 0.0, 1.0, 0.0, 0.0, 1.0, 0.0, 1.0, 1.0, 0.0, 1.0, 0.0, 0.0, 1.0, 0.0, 1.0, 1.0, 0.0, 1.0, 0.0, 0.0, 1.0, 0.0, 1.0, 1.0, 0.0, 1.0, 0.0, 0.0, 1.0, 0.0, 1.0, 1.0, 0.0, 1.0, 0.0, 0.0, 1.0, 0.0, 1.0, 1.0, 0.0, 1.0, 0.0, 0.0, 1.0, 0.0, 1.0, 1.0, 0.0, 1.0, 0.0, 0.0, 1.0, 0.0, 1.0, 1.0, 0.0, 1.0, 0.0, 0.0, 1.0, 0.0, 1.0, 1.0, 0.0, 1.0, 0.0, 0.0, 1.0, 0.0, 1.0, 1.0, 0.0, 1.0, 0.0, 0.0, 1.0, 0.0, 1.0, 1.0, 0.0, 1.0, 0.0, 0.0, 1.0, 0.0, 1.0, 1.0, 0.0, 1.0, 0.0, 0.0, 1.0, 0.0, 1.0, 1.0, 0.0, 1.0, 0.0, 0.0, 1.0, 0.0, 1.0, 1.0, 0.0, 1.0, 0.0, 0.0, 1.0, 0.0, 1.0, 1.0, 0.0, 1.0, 0.0, 0.0, 1.0, 0.0, 1.0, 1.0, 0.0, 1.0, 0.0, 0.0, 1.0, 0.0, 1.0, 1.0, 0.0, 1.0, 0.0, 0.0, 1.0, 0.0, 1.0, 1.0, 0.0, 1.0, 0.0, 0.0, 1.0, 0.0, 1.0, 1.0, 0.0, 1.0, 0.0, 0.0, 1.0, 0.0, 1.0, 1.0, 0.0, 1.0, 0.0, 0.0, 1.0, 0.0, 1.0, 1.0, 0.0, 1.0, 0.0, 0.0, 1.0, 0.0, 1.0, 1.0, 0.0, 1.0, 0.0, 0.0, 1.0, 0.0, 1.0, 1.0, 0.0, 1.0, 0.0, 0.0, 1.0, 0.0, 1.0, 1.0, 0.0, 1.0, 0.0, 0.0, 1.0, 0.0, 1.0, 1.0, 0.0, 1.0, 0.0, 0.0, 1.0, 0.0, 1.0, 1.0, 0.0, 1.0, 0.0, 0.0, 1.0, 0.0, 1.0, 1.0, 0.0, 1.0, 0.0, 0.0, 1.0, 0.0, 1.0, 1.0, 0.0, 1.0, 0.0, 0.0, 1.0, 0.0, 1.0, 1.0, 0.0, 1.0, 0.0, 0.0, 1.0, 0.0, 1.0, 1.0, 0.0, 1.0, 0.0, 0.0, 1.0, 0.0, 1.0, 1.0, 0.0, 1.0, 0.0, 0.0, 1.0, 0.0, 1.0, 1.0, 0.0, 1.0, 0.0, 0.0, 1.0, 0.0, 1.0, 1.0, 0.0, 1.0, 0.0, 0.0, 1.0, 0.0, 1.0, 1.0, 0.0, 1.0, 0.0, 0.0, 1.0, 0.0, 1.0, 1.0, 0.0, 1.0, 0.0, 0.0, 1.0, 0.0, 1.0, 1.0, 0.0, 1.0, 0.0, 0.0, 1.0, 0.0, 1.0, 1.0, 0.0, 1.0, 0.0, 0.0, 1.0, 0.0, 1.0, 1.0, 0.0, 1.0, 0.0, 0.0, 1.0, 0.0, 1.0, 1.0, 0.0, 1.0, 0.0, 0.0, 1.0, 0.0, 1.0, 1.0, 0.0, 1.0, 0.0, 0.0, 1.0, 0.0, 1.0, 1.0, 0.0, 1.0, 0.0, 0.0, 1.0, 0.0, 1.0, 1.0, 0.0, 1.0, 0.0, 0.0, 1.0, 0.0, 1.0, 1.0, 0.0, 1.0, 0.0, 0.0, 1.0, 0.0, 1.0, 1.0, 0.0, 1.0, 0.0, 0.0, 1.0, 0.0, 1.0, 1.0, 0.0, 1.0, 0.0, 0.0, 1.0, 0.0, 1.0, 1.0, 0.0, 1.0, 0.0, 0.0, 1.0, 0.0, 1.0, 1.0, 0.0, 1.0, 0.0, 0.0, 1.0, 0.0, 1.0, 1.0, 0.0, 1.0, 0.0, 0.0, 1.0, 0.0, 1.0, 1.0, 0.0, 1.0, 0.0, 0.0, 1.0, 0.0, 1.0, 1.0, 0.0, 1.0, 0.0, 0.0, 1.0, 0.0, 1.0, 1.0, 0.0, 1.0, 0.0, 0.0, 1.0, 0.0, 1.0, 1.0, 0.0, 1.0, 0.0, 0.0, 1.0, 0.0, 1.0, 1.0, 0.0, 1.0, 0.0, 0.0, 1.0, 0.0, 1.0, 1.0, 0.0, 1.0])
me_plane_006.materials.append(mat_material_002)
me_plane_006.use_remesh_preserve_volume = False
me_plane_006.use_remesh_preserve_attributes = False
me_plane_006.use_mirror_vertex_groups = False
me_plane_006.update()

# ---- objects
ob_cylinder = bpy.data.objects.new('Cylinder', me_cylinder_006)
ob_plane_003 = bpy.data.objects.new('Plane.003', me_plane_006)

# ---- transforms, parenting, visibility, modifiers, constraints
ob_cylinder.location = (-0.02648, 1.108, 2.365)
ob_cylinder.scale = (0.1056, 0.1056, 0.1056)
ob_cylinder.lineart.crease_threshold = 0.0
ob_plane_003.location = (0.1423, 1.522, 1.792)
ob_plane_003.rotation_euler = (-1.003e-09, -1.236e-08, -2.041)
ob_plane_003.scale = (0.3245, 0.3245, 0.3245)
ob_plane_003.lineart.crease_threshold = 0.0

# ---- collection membership
col_collection_1.objects.link(ob_cylinder)
col_collection_1.objects.link(ob_plane_003)

# ---- scene / render settings (as saved in the file)
scene.frame_start = 1; scene.frame_end = 250; scene.frame_set(1)
scene.render.engine = 'BLENDER_EEVEE_NEXT'
scene.render.resolution_percentage = 50
scene.render.dither_intensity = 0.0
scene.cycles.use_denoising = False
scene.cycles.samples = 128
scene.cycles.sampling_pattern = 'TABULATED_SOBOL'
scene.cycles.light_sampling_threshold = 0.0
scene.cycles.use_adaptive_sampling = False
scene.cycles.use_light_tree = False
scene.cycles.blur_glossy = 0.0
scene.cycles.sample_clamp_indirect = 0.0
scene.view_settings.view_transform = 'Standard'
bpy.context.view_layer.update()

# ---- added for rendering (the .blend has no active camera and no usable light): camera, sun
cam_auto = bpy.data.cameras.new('AutoCamera')
cam_auto.lens = 50.0
cam_auto.sensor_width = 36.0
cam_auto.clip_end = 1000.0
ob_auto_camera = bpy.data.objects.new('AutoCamera', cam_auto)
scene.collection.objects.link(ob_auto_camera)
ob_auto_camera.location = (2.91083, -2.40904, 4.51982)
ob_auto_camera.rotation_euler = (1.09748, -7.21219e-08, 0.694738)
scene.camera = ob_auto_camera
light_auto_sun = bpy.data.lights.new('AutoSun', 'SUN')
light_auto_sun.energy = 3.0
light_auto_sun.angle = 0.0523599
ob_auto_sun = bpy.data.objects.new('AutoSun', light_auto_sun)
scene.collection.objects.link(ob_auto_sun)
ob_auto_sun.rotation_euler = (0.872665, 0.174533, 0.523599)
bpy.context.view_layer.update()
